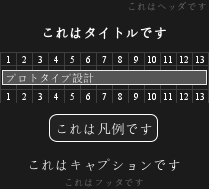

The diagram above was rendered by PlantUML. Its source (embedded in the PNG):
@startgantt

header これはヘッダです

footer これはフッタです

title これはタイトルです

[プロトタイプ設計] lasts 13 days

legend
これは凡例です
end legend

caption これはキャプションです

@endgantt